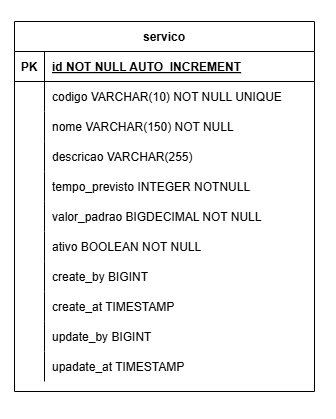

The diagram above was exported from draw.io. Its source (the exported page's mxGraphModel, read from the mxfile embedded in the PNG):
<mxGraphModel dx="647" dy="481" grid="1" gridSize="10" guides="1" tooltips="1" connect="1" arrows="1" fold="1" page="1" pageScale="1" pageWidth="850" pageHeight="1100" math="0" shadow="0" extFonts="Permanent Marker^https://fonts.googleapis.com/css?family=Permanent+Marker">
  <root>
    <mxCell id="0" />
    <mxCell id="1" parent="0" />
    <mxCell id="C-vyLk0tnHw3VtMMgP7b-2" parent="1" style="shape=table;startSize=30;container=1;collapsible=1;childLayout=tableLayout;fixedRows=1;rowLines=0;fontStyle=1;align=center;resizeLast=1;" value="servico" vertex="1">
      <mxGeometry height="370" width="300" x="170" y="110" as="geometry" />
    </mxCell>
    <mxCell id="C-vyLk0tnHw3VtMMgP7b-3" parent="C-vyLk0tnHw3VtMMgP7b-2" style="shape=partialRectangle;collapsible=0;dropTarget=0;pointerEvents=0;fillColor=none;points=[[0,0.5],[1,0.5]];portConstraint=eastwest;top=0;left=0;right=0;bottom=1;" value="" vertex="1">
      <mxGeometry height="30" width="300" y="30" as="geometry" />
    </mxCell>
    <mxCell id="C-vyLk0tnHw3VtMMgP7b-4" parent="C-vyLk0tnHw3VtMMgP7b-3" style="shape=partialRectangle;overflow=hidden;connectable=0;fillColor=none;top=0;left=0;bottom=0;right=0;fontStyle=1;" value="PK" vertex="1">
      <mxGeometry height="30" width="30" as="geometry">
        <mxRectangle height="30" width="30" as="alternateBounds" />
      </mxGeometry>
    </mxCell>
    <mxCell id="C-vyLk0tnHw3VtMMgP7b-5" parent="C-vyLk0tnHw3VtMMgP7b-3" style="shape=partialRectangle;overflow=hidden;connectable=0;fillColor=none;top=0;left=0;bottom=0;right=0;align=left;spacingLeft=6;fontStyle=5;" value="id NOT NULL AUTO_INCREMENT" vertex="1">
      <mxGeometry height="30" width="270" x="30" as="geometry">
        <mxRectangle height="30" width="270" as="alternateBounds" />
      </mxGeometry>
    </mxCell>
    <mxCell id="C-vyLk0tnHw3VtMMgP7b-6" parent="C-vyLk0tnHw3VtMMgP7b-2" style="shape=partialRectangle;collapsible=0;dropTarget=0;pointerEvents=0;fillColor=none;points=[[0,0.5],[1,0.5]];portConstraint=eastwest;top=0;left=0;right=0;bottom=0;" value="" vertex="1">
      <mxGeometry height="30" width="300" y="60" as="geometry" />
    </mxCell>
    <mxCell id="C-vyLk0tnHw3VtMMgP7b-7" parent="C-vyLk0tnHw3VtMMgP7b-6" style="shape=partialRectangle;overflow=hidden;connectable=0;fillColor=none;top=0;left=0;bottom=0;right=0;" value="" vertex="1">
      <mxGeometry height="30" width="30" as="geometry">
        <mxRectangle height="30" width="30" as="alternateBounds" />
      </mxGeometry>
    </mxCell>
    <mxCell id="C-vyLk0tnHw3VtMMgP7b-8" parent="C-vyLk0tnHw3VtMMgP7b-6" style="shape=partialRectangle;overflow=hidden;connectable=0;fillColor=none;top=0;left=0;bottom=0;right=0;align=left;spacingLeft=6;" value="codigo VARCHAR(10) NOT NULL UNIQUE" vertex="1">
      <mxGeometry height="30" width="270" x="30" as="geometry">
        <mxRectangle height="30" width="270" as="alternateBounds" />
      </mxGeometry>
    </mxCell>
    <mxCell id="6iwsahseBR4LOjDDBpbt-10" parent="C-vyLk0tnHw3VtMMgP7b-2" style="shape=partialRectangle;collapsible=0;dropTarget=0;pointerEvents=0;fillColor=none;points=[[0,0.5],[1,0.5]];portConstraint=eastwest;top=0;left=0;right=0;bottom=0;" value="" vertex="1">
      <mxGeometry height="30" width="300" y="90" as="geometry" />
    </mxCell>
    <mxCell id="6iwsahseBR4LOjDDBpbt-11" parent="6iwsahseBR4LOjDDBpbt-10" style="shape=partialRectangle;overflow=hidden;connectable=0;fillColor=none;top=0;left=0;bottom=0;right=0;" value="" vertex="1">
      <mxGeometry height="30" width="30" as="geometry">
        <mxRectangle height="30" width="30" as="alternateBounds" />
      </mxGeometry>
    </mxCell>
    <mxCell id="6iwsahseBR4LOjDDBpbt-12" parent="6iwsahseBR4LOjDDBpbt-10" style="shape=partialRectangle;overflow=hidden;connectable=0;fillColor=none;top=0;left=0;bottom=0;right=0;align=left;spacingLeft=6;" value="nome VARCHAR(150) NOT NULL" vertex="1">
      <mxGeometry height="30" width="270" x="30" as="geometry">
        <mxRectangle height="30" width="270" as="alternateBounds" />
      </mxGeometry>
    </mxCell>
    <mxCell id="6iwsahseBR4LOjDDBpbt-7" parent="C-vyLk0tnHw3VtMMgP7b-2" style="shape=partialRectangle;collapsible=0;dropTarget=0;pointerEvents=0;fillColor=none;points=[[0,0.5],[1,0.5]];portConstraint=eastwest;top=0;left=0;right=0;bottom=0;" value="" vertex="1">
      <mxGeometry height="30" width="300" y="120" as="geometry" />
    </mxCell>
    <mxCell id="6iwsahseBR4LOjDDBpbt-8" parent="6iwsahseBR4LOjDDBpbt-7" style="shape=partialRectangle;overflow=hidden;connectable=0;fillColor=none;top=0;left=0;bottom=0;right=0;" value="" vertex="1">
      <mxGeometry height="30" width="30" as="geometry">
        <mxRectangle height="30" width="30" as="alternateBounds" />
      </mxGeometry>
    </mxCell>
    <mxCell id="6iwsahseBR4LOjDDBpbt-9" parent="6iwsahseBR4LOjDDBpbt-7" style="shape=partialRectangle;overflow=hidden;connectable=0;fillColor=none;top=0;left=0;bottom=0;right=0;align=left;spacingLeft=6;" value="descricao VARCHAR(255)" vertex="1">
      <mxGeometry height="30" width="270" x="30" as="geometry">
        <mxRectangle height="30" width="270" as="alternateBounds" />
      </mxGeometry>
    </mxCell>
    <mxCell id="6iwsahseBR4LOjDDBpbt-4" parent="C-vyLk0tnHw3VtMMgP7b-2" style="shape=partialRectangle;collapsible=0;dropTarget=0;pointerEvents=0;fillColor=none;points=[[0,0.5],[1,0.5]];portConstraint=eastwest;top=0;left=0;right=0;bottom=0;" value="" vertex="1">
      <mxGeometry height="30" width="300" y="150" as="geometry" />
    </mxCell>
    <mxCell id="6iwsahseBR4LOjDDBpbt-5" parent="6iwsahseBR4LOjDDBpbt-4" style="shape=partialRectangle;overflow=hidden;connectable=0;fillColor=none;top=0;left=0;bottom=0;right=0;" value="" vertex="1">
      <mxGeometry height="30" width="30" as="geometry">
        <mxRectangle height="30" width="30" as="alternateBounds" />
      </mxGeometry>
    </mxCell>
    <mxCell id="6iwsahseBR4LOjDDBpbt-6" parent="6iwsahseBR4LOjDDBpbt-4" style="shape=partialRectangle;overflow=hidden;connectable=0;fillColor=none;top=0;left=0;bottom=0;right=0;align=left;spacingLeft=6;" value="tempo_previsto INTEGER NOTNULL" vertex="1">
      <mxGeometry height="30" width="270" x="30" as="geometry">
        <mxRectangle height="30" width="270" as="alternateBounds" />
      </mxGeometry>
    </mxCell>
    <mxCell id="6iwsahseBR4LOjDDBpbt-1" parent="C-vyLk0tnHw3VtMMgP7b-2" style="shape=partialRectangle;collapsible=0;dropTarget=0;pointerEvents=0;fillColor=none;points=[[0,0.5],[1,0.5]];portConstraint=eastwest;top=0;left=0;right=0;bottom=0;" value="" vertex="1">
      <mxGeometry height="30" width="300" y="180" as="geometry" />
    </mxCell>
    <mxCell id="6iwsahseBR4LOjDDBpbt-2" parent="6iwsahseBR4LOjDDBpbt-1" style="shape=partialRectangle;overflow=hidden;connectable=0;fillColor=none;top=0;left=0;bottom=0;right=0;" value="" vertex="1">
      <mxGeometry height="30" width="30" as="geometry">
        <mxRectangle height="30" width="30" as="alternateBounds" />
      </mxGeometry>
    </mxCell>
    <mxCell id="6iwsahseBR4LOjDDBpbt-3" parent="6iwsahseBR4LOjDDBpbt-1" style="shape=partialRectangle;overflow=hidden;connectable=0;fillColor=none;top=0;left=0;bottom=0;right=0;align=left;spacingLeft=6;" value="valor_padrao BIGDECIMAL NOT NULL" vertex="1">
      <mxGeometry height="30" width="270" x="30" as="geometry">
        <mxRectangle height="30" width="270" as="alternateBounds" />
      </mxGeometry>
    </mxCell>
    <mxCell id="C-vyLk0tnHw3VtMMgP7b-9" parent="C-vyLk0tnHw3VtMMgP7b-2" style="shape=partialRectangle;collapsible=0;dropTarget=0;pointerEvents=0;fillColor=none;points=[[0,0.5],[1,0.5]];portConstraint=eastwest;top=0;left=0;right=0;bottom=0;" value="" vertex="1">
      <mxGeometry height="30" width="300" y="210" as="geometry" />
    </mxCell>
    <mxCell id="C-vyLk0tnHw3VtMMgP7b-10" parent="C-vyLk0tnHw3VtMMgP7b-9" style="shape=partialRectangle;overflow=hidden;connectable=0;fillColor=none;top=0;left=0;bottom=0;right=0;" value="" vertex="1">
      <mxGeometry height="30" width="30" as="geometry">
        <mxRectangle height="30" width="30" as="alternateBounds" />
      </mxGeometry>
    </mxCell>
    <mxCell id="C-vyLk0tnHw3VtMMgP7b-11" parent="C-vyLk0tnHw3VtMMgP7b-9" style="shape=partialRectangle;overflow=hidden;connectable=0;fillColor=none;top=0;left=0;bottom=0;right=0;align=left;spacingLeft=6;" value="ativo BOOLEAN NOT NULL" vertex="1">
      <mxGeometry height="30" width="270" x="30" as="geometry">
        <mxRectangle height="30" width="270" as="alternateBounds" />
      </mxGeometry>
    </mxCell>
    <mxCell id="6iwsahseBR4LOjDDBpbt-13" parent="C-vyLk0tnHw3VtMMgP7b-2" style="shape=partialRectangle;collapsible=0;dropTarget=0;pointerEvents=0;fillColor=none;points=[[0,0.5],[1,0.5]];portConstraint=eastwest;top=0;left=0;right=0;bottom=0;" value="" vertex="1">
      <mxGeometry height="30" width="300" y="240" as="geometry" />
    </mxCell>
    <mxCell id="6iwsahseBR4LOjDDBpbt-14" parent="6iwsahseBR4LOjDDBpbt-13" style="shape=partialRectangle;overflow=hidden;connectable=0;fillColor=none;top=0;left=0;bottom=0;right=0;" value="" vertex="1">
      <mxGeometry height="30" width="30" as="geometry">
        <mxRectangle height="30" width="30" as="alternateBounds" />
      </mxGeometry>
    </mxCell>
    <mxCell id="6iwsahseBR4LOjDDBpbt-15" parent="6iwsahseBR4LOjDDBpbt-13" style="shape=partialRectangle;overflow=hidden;connectable=0;fillColor=none;top=0;left=0;bottom=0;right=0;align=left;spacingLeft=6;" value="create_by BIGINT" vertex="1">
      <mxGeometry height="30" width="270" x="30" as="geometry">
        <mxRectangle height="30" width="270" as="alternateBounds" />
      </mxGeometry>
    </mxCell>
    <mxCell id="6iwsahseBR4LOjDDBpbt-16" parent="C-vyLk0tnHw3VtMMgP7b-2" style="shape=partialRectangle;collapsible=0;dropTarget=0;pointerEvents=0;fillColor=none;points=[[0,0.5],[1,0.5]];portConstraint=eastwest;top=0;left=0;right=0;bottom=0;" value="" vertex="1">
      <mxGeometry height="30" width="300" y="270" as="geometry" />
    </mxCell>
    <mxCell id="6iwsahseBR4LOjDDBpbt-17" parent="6iwsahseBR4LOjDDBpbt-16" style="shape=partialRectangle;overflow=hidden;connectable=0;fillColor=none;top=0;left=0;bottom=0;right=0;" value="" vertex="1">
      <mxGeometry height="30" width="30" as="geometry">
        <mxRectangle height="30" width="30" as="alternateBounds" />
      </mxGeometry>
    </mxCell>
    <mxCell id="6iwsahseBR4LOjDDBpbt-18" parent="6iwsahseBR4LOjDDBpbt-16" style="shape=partialRectangle;overflow=hidden;connectable=0;fillColor=none;top=0;left=0;bottom=0;right=0;align=left;spacingLeft=6;" value="create_at TIMESTAMP" vertex="1">
      <mxGeometry height="30" width="270" x="30" as="geometry">
        <mxRectangle height="30" width="270" as="alternateBounds" />
      </mxGeometry>
    </mxCell>
    <mxCell id="6iwsahseBR4LOjDDBpbt-19" parent="C-vyLk0tnHw3VtMMgP7b-2" style="shape=partialRectangle;collapsible=0;dropTarget=0;pointerEvents=0;fillColor=none;points=[[0,0.5],[1,0.5]];portConstraint=eastwest;top=0;left=0;right=0;bottom=0;" value="" vertex="1">
      <mxGeometry height="30" width="300" y="300" as="geometry" />
    </mxCell>
    <mxCell id="6iwsahseBR4LOjDDBpbt-20" parent="6iwsahseBR4LOjDDBpbt-19" style="shape=partialRectangle;overflow=hidden;connectable=0;fillColor=none;top=0;left=0;bottom=0;right=0;" value="" vertex="1">
      <mxGeometry height="30" width="30" as="geometry">
        <mxRectangle height="30" width="30" as="alternateBounds" />
      </mxGeometry>
    </mxCell>
    <mxCell id="6iwsahseBR4LOjDDBpbt-21" parent="6iwsahseBR4LOjDDBpbt-19" style="shape=partialRectangle;overflow=hidden;connectable=0;fillColor=none;top=0;left=0;bottom=0;right=0;align=left;spacingLeft=6;" value="update_by BIGINT" vertex="1">
      <mxGeometry height="30" width="270" x="30" as="geometry">
        <mxRectangle height="30" width="270" as="alternateBounds" />
      </mxGeometry>
    </mxCell>
    <mxCell id="6iwsahseBR4LOjDDBpbt-22" parent="C-vyLk0tnHw3VtMMgP7b-2" style="shape=partialRectangle;collapsible=0;dropTarget=0;pointerEvents=0;fillColor=none;points=[[0,0.5],[1,0.5]];portConstraint=eastwest;top=0;left=0;right=0;bottom=0;" value="" vertex="1">
      <mxGeometry height="30" width="300" y="330" as="geometry" />
    </mxCell>
    <mxCell id="6iwsahseBR4LOjDDBpbt-23" parent="6iwsahseBR4LOjDDBpbt-22" style="shape=partialRectangle;overflow=hidden;connectable=0;fillColor=none;top=0;left=0;bottom=0;right=0;" value="" vertex="1">
      <mxGeometry height="30" width="30" as="geometry">
        <mxRectangle height="30" width="30" as="alternateBounds" />
      </mxGeometry>
    </mxCell>
    <mxCell id="6iwsahseBR4LOjDDBpbt-24" parent="6iwsahseBR4LOjDDBpbt-22" style="shape=partialRectangle;overflow=hidden;connectable=0;fillColor=none;top=0;left=0;bottom=0;right=0;align=left;spacingLeft=6;" value="upadate_at TIMESTAMP" vertex="1">
      <mxGeometry height="30" width="270" x="30" as="geometry">
        <mxRectangle height="30" width="270" as="alternateBounds" />
      </mxGeometry>
    </mxCell>
  </root>
</mxGraphModel>